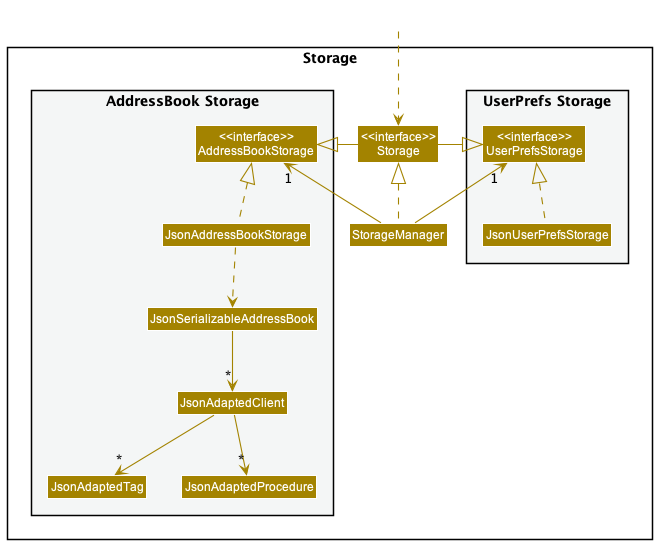

The diagram above was rendered by PlantUML. Its source (embedded in the PNG):
@startuml
!include style.puml
skinparam arrowThickness 1.1
skinparam arrowColor STORAGE_COLOR
skinparam classBackgroundColor STORAGE_COLOR

package Storage{

package "UserPrefs Storage" #F4F6F6{
Class "<<interface>>\nUserPrefsStorage" as UserPrefsStorage
Class JsonUserPrefsStorage
}

Class "<<interface>>\nStorage" as Storage
Class StorageManager

package "AddressBook Storage" #F4F6F6{
Class "<<interface>>\nAddressBookStorage" as AddressBookStorage
Class JsonAddressBookStorage
Class JsonSerializableAddressBook
Class JsonAdaptedClient
Class JsonAdaptedTag
Class JsonAdaptedProcedure
}

}

Class HiddenOutside #FFFFFF
HiddenOutside ..> Storage

StorageManager .up.|> Storage
StorageManager -up-> "1" UserPrefsStorage
StorageManager -up-> "1" AddressBookStorage

Storage -left-|> UserPrefsStorage
Storage -right-|> AddressBookStorage

JsonUserPrefsStorage .up.|> UserPrefsStorage
JsonAddressBookStorage .up.|> AddressBookStorage
JsonAddressBookStorage ..> JsonSerializableAddressBook
JsonSerializableAddressBook --> "*" JsonAdaptedClient
JsonAdaptedClient --> "*" JsonAdaptedTag
JsonAdaptedClient --> "*" JsonAdaptedProcedure

@enduml